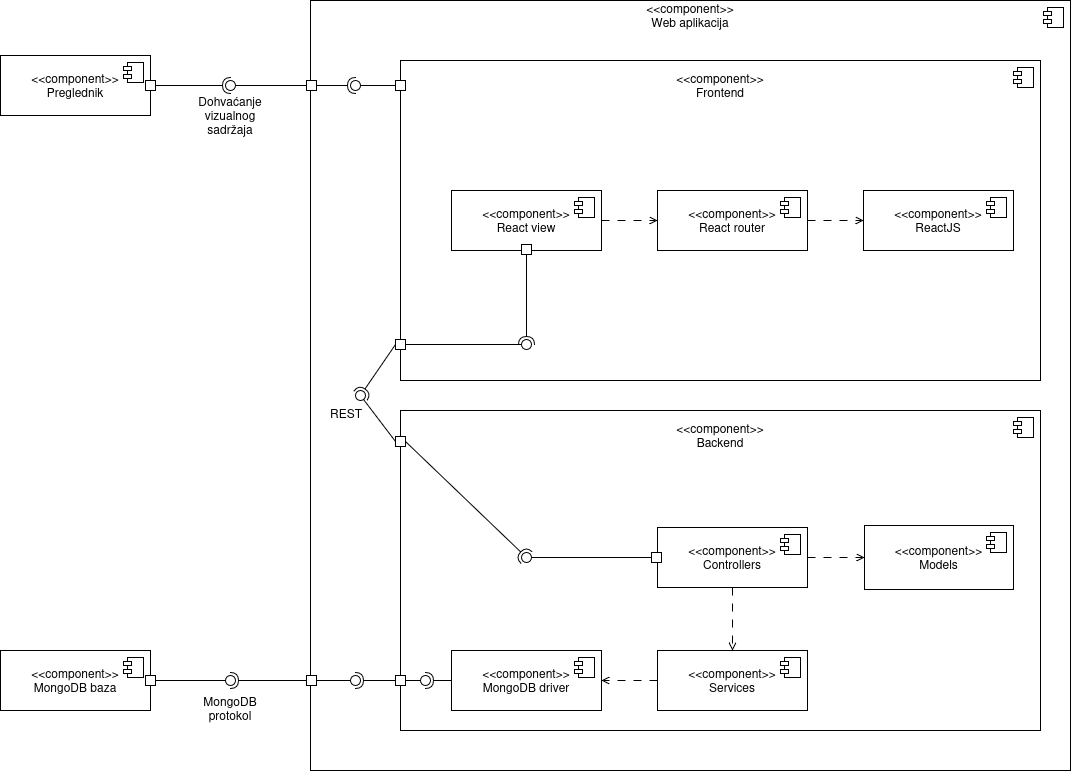

The diagram above was exported from draw.io. Its source (the exported page's mxGraphModel, read from the mxfile embedded in the PNG):
<mxGraphModel dx="2112" dy="1103" grid="0" gridSize="10" guides="1" tooltips="1" connect="1" arrows="1" fold="1" page="1" pageScale="1" pageWidth="1654" pageHeight="2336" math="0" shadow="0">
  <root>
    <mxCell id="0" />
    <mxCell id="1" parent="0" />
    <mxCell id="iMIzH0ptI1DcMsv8-o-U-7" parent="1" style="html=1;dropTarget=0;whiteSpace=wrap;movable=0;resizable=0;rotatable=0;deletable=0;editable=0;locked=1;connectable=0;" value="" vertex="1">
      <mxGeometry height="770" width="760" x="460" y="270" as="geometry" />
    </mxCell>
    <mxCell id="iMIzH0ptI1DcMsv8-o-U-8" parent="iMIzH0ptI1DcMsv8-o-U-7" style="shape=module;jettyWidth=8;jettyHeight=4;" value="" vertex="1">
      <mxGeometry height="20" relative="1" width="20" x="1" as="geometry">
        <mxPoint x="-27" y="7" as="offset" />
      </mxGeometry>
    </mxCell>
    <mxCell id="iMIzH0ptI1DcMsv8-o-U-9" parent="1" style="text;html=1;whiteSpace=wrap;strokeColor=none;fillColor=none;align=center;verticalAlign=middle;rounded=0;" value="&lt;div&gt;&amp;lt;&amp;lt;component&amp;gt;&amp;gt;&lt;/div&gt;&lt;div&gt;Web aplikacija&lt;/div&gt;" vertex="1">
      <mxGeometry height="30" width="90" x="795" y="270" as="geometry" />
    </mxCell>
    <mxCell id="iMIzH0ptI1DcMsv8-o-U-10" parent="1" style="html=1;dropTarget=0;whiteSpace=wrap;movable=1;resizable=1;rotatable=1;deletable=1;editable=1;locked=0;connectable=1;" value="" vertex="1">
      <mxGeometry height="320" width="640" x="550" y="330" as="geometry" />
    </mxCell>
    <mxCell id="iMIzH0ptI1DcMsv8-o-U-11" parent="iMIzH0ptI1DcMsv8-o-U-10" style="shape=module;jettyWidth=8;jettyHeight=4;" value="" vertex="1">
      <mxGeometry height="20" relative="1" width="20" x="1" as="geometry">
        <mxPoint x="-27" y="7" as="offset" />
      </mxGeometry>
    </mxCell>
    <mxCell id="iMIzH0ptI1DcMsv8-o-U-12" parent="1" style="html=1;dropTarget=0;whiteSpace=wrap;" value="" vertex="1">
      <mxGeometry height="320" width="640" x="550" y="680" as="geometry" />
    </mxCell>
    <mxCell id="iMIzH0ptI1DcMsv8-o-U-13" parent="iMIzH0ptI1DcMsv8-o-U-12" style="shape=module;jettyWidth=8;jettyHeight=4;" value="" vertex="1">
      <mxGeometry height="20" relative="1" width="20" x="1" as="geometry">
        <mxPoint x="-27" y="7" as="offset" />
      </mxGeometry>
    </mxCell>
    <mxCell id="iMIzH0ptI1DcMsv8-o-U-15" parent="1" style="text;html=1;whiteSpace=wrap;strokeColor=none;fillColor=none;align=center;verticalAlign=middle;rounded=0;" value="&lt;div&gt;&amp;lt;&amp;lt;component&amp;gt;&amp;gt;&lt;/div&gt;&lt;div&gt;Frontend&lt;/div&gt;" vertex="1">
      <mxGeometry height="30" width="90" x="825" y="340" as="geometry" />
    </mxCell>
    <mxCell id="iMIzH0ptI1DcMsv8-o-U-16" parent="1" style="text;html=1;whiteSpace=wrap;strokeColor=none;fillColor=none;align=center;verticalAlign=middle;rounded=0;" value="&lt;div&gt;&amp;lt;&amp;lt;component&amp;gt;&amp;gt;&lt;/div&gt;&lt;div&gt;Backend&lt;/div&gt;" vertex="1">
      <mxGeometry height="30" width="90" x="825" y="690" as="geometry" />
    </mxCell>
    <mxCell id="iMIzH0ptI1DcMsv8-o-U-24" edge="1" parent="1" source="iMIzH0ptI1DcMsv8-o-U-49" style="rounded=0;orthogonalLoop=1;jettySize=auto;html=1;endArrow=halfCircle;endFill=0;endSize=6;strokeWidth=1;sketch=0;exitX=0;exitY=0.5;exitDx=0;exitDy=0;" value="">
      <mxGeometry relative="1" as="geometry">
        <mxPoint x="540.0000000000001" y="610.0000000000001" as="sourcePoint" />
        <mxPoint x="510" y="665" as="targetPoint" />
      </mxGeometry>
    </mxCell>
    <mxCell id="iMIzH0ptI1DcMsv8-o-U-25" edge="1" parent="1" source="iMIzH0ptI1DcMsv8-o-U-48" style="rounded=0;orthogonalLoop=1;jettySize=auto;html=1;endArrow=oval;endFill=0;sketch=0;sourcePerimeterSpacing=0;targetPerimeterSpacing=0;endSize=10;exitX=0;exitY=0.5;exitDx=0;exitDy=0;" value="">
      <mxGeometry relative="1" as="geometry">
        <mxPoint x="540.0000000000001" y="710.0000000000001" as="sourcePoint" />
        <mxPoint x="510" y="665" as="targetPoint" />
      </mxGeometry>
    </mxCell>
    <mxCell id="iMIzH0ptI1DcMsv8-o-U-26" parent="1" style="ellipse;whiteSpace=wrap;html=1;align=center;aspect=fixed;fillColor=none;strokeColor=none;resizable=0;perimeter=centerPerimeter;rotatable=0;allowArrows=0;points=[];outlineConnect=1;" value="" vertex="1">
      <mxGeometry height="10" width="10" x="510" y="630" as="geometry" />
    </mxCell>
    <mxCell id="iMIzH0ptI1DcMsv8-o-U-29" parent="1" style="html=1;dropTarget=0;whiteSpace=wrap;" value="&lt;div&gt;&amp;lt;&amp;lt;component&amp;gt;&amp;gt;&lt;/div&gt;&lt;div&gt;MongoDB driver&lt;/div&gt;" vertex="1">
      <mxGeometry height="60" width="150" x="601" y="920" as="geometry" />
    </mxCell>
    <mxCell id="iMIzH0ptI1DcMsv8-o-U-30" parent="iMIzH0ptI1DcMsv8-o-U-29" style="shape=module;jettyWidth=8;jettyHeight=4;" value="" vertex="1">
      <mxGeometry height="20" relative="1" width="20" x="1" as="geometry">
        <mxPoint x="-27" y="7" as="offset" />
      </mxGeometry>
    </mxCell>
    <mxCell id="iMIzH0ptI1DcMsv8-o-U-31" parent="1" style="html=1;dropTarget=0;whiteSpace=wrap;" value="&lt;div&gt;&amp;lt;&amp;lt;component&amp;gt;&amp;gt;&lt;/div&gt;&lt;div&gt;MongoDB baza&lt;/div&gt;" vertex="1">
      <mxGeometry height="60" width="150" x="150" y="920" as="geometry" />
    </mxCell>
    <mxCell id="iMIzH0ptI1DcMsv8-o-U-32" parent="iMIzH0ptI1DcMsv8-o-U-31" style="shape=module;jettyWidth=8;jettyHeight=4;" value="" vertex="1">
      <mxGeometry height="20" relative="1" width="20" x="1" as="geometry">
        <mxPoint x="-27" y="7" as="offset" />
      </mxGeometry>
    </mxCell>
    <mxCell id="iMIzH0ptI1DcMsv8-o-U-33" parent="1" style="whiteSpace=wrap;html=1;aspect=fixed;" value="" vertex="1">
      <mxGeometry height="10" width="10" x="545" y="945" as="geometry" />
    </mxCell>
    <mxCell id="iMIzH0ptI1DcMsv8-o-U-35" edge="1" parent="1" source="iMIzH0ptI1DcMsv8-o-U-33" style="rounded=0;orthogonalLoop=1;jettySize=auto;html=1;endArrow=halfCircle;endFill=0;endSize=6;strokeWidth=1;sketch=0;exitX=0;exitY=0.5;exitDx=0;exitDy=0;" target="iMIzH0ptI1DcMsv8-o-U-37" value="">
      <mxGeometry relative="1" as="geometry">
        <mxPoint x="535" y="950" as="sourcePoint" />
      </mxGeometry>
    </mxCell>
    <mxCell id="iMIzH0ptI1DcMsv8-o-U-36" edge="1" parent="1" source="iMIzH0ptI1DcMsv8-o-U-46" style="rounded=0;orthogonalLoop=1;jettySize=auto;html=1;endArrow=oval;endFill=0;sketch=0;sourcePerimeterSpacing=0;targetPerimeterSpacing=0;endSize=10;exitX=1;exitY=0.5;exitDx=0;exitDy=0;" target="iMIzH0ptI1DcMsv8-o-U-37" value="">
      <mxGeometry relative="1" as="geometry">
        <mxPoint x="470" y="950" as="sourcePoint" />
      </mxGeometry>
    </mxCell>
    <mxCell id="iMIzH0ptI1DcMsv8-o-U-37" parent="1" style="ellipse;whiteSpace=wrap;html=1;align=center;aspect=fixed;fillColor=none;strokeColor=none;resizable=0;perimeter=centerPerimeter;rotatable=0;allowArrows=0;points=[];outlineConnect=1;" value="" vertex="1">
      <mxGeometry height="10" width="10" x="500" y="945" as="geometry" />
    </mxCell>
    <mxCell id="iMIzH0ptI1DcMsv8-o-U-38" edge="1" parent="1" source="iMIzH0ptI1DcMsv8-o-U-29" style="rounded=0;orthogonalLoop=1;jettySize=auto;html=1;endArrow=halfCircle;endFill=0;endSize=6;strokeWidth=1;sketch=0;exitX=0;exitY=0.5;exitDx=0;exitDy=0;" target="iMIzH0ptI1DcMsv8-o-U-40" value="">
      <mxGeometry relative="1" as="geometry">
        <mxPoint x="510" y="915" as="sourcePoint" />
      </mxGeometry>
    </mxCell>
    <mxCell id="iMIzH0ptI1DcMsv8-o-U-39" edge="1" parent="1" source="iMIzH0ptI1DcMsv8-o-U-33" style="rounded=0;orthogonalLoop=1;jettySize=auto;html=1;endArrow=oval;endFill=0;sketch=0;sourcePerimeterSpacing=0;targetPerimeterSpacing=0;endSize=10;exitX=1;exitY=0.5;exitDx=0;exitDy=0;" target="iMIzH0ptI1DcMsv8-o-U-40" value="">
      <mxGeometry relative="1" as="geometry">
        <mxPoint x="470" y="915" as="sourcePoint" />
      </mxGeometry>
    </mxCell>
    <mxCell id="iMIzH0ptI1DcMsv8-o-U-40" parent="1" style="ellipse;whiteSpace=wrap;html=1;align=center;aspect=fixed;fillColor=none;strokeColor=none;resizable=0;perimeter=centerPerimeter;rotatable=0;allowArrows=0;points=[];outlineConnect=1;" value="" vertex="1">
      <mxGeometry height="10" width="10" x="570" y="945" as="geometry" />
    </mxCell>
    <mxCell id="iMIzH0ptI1DcMsv8-o-U-41" edge="1" parent="1" source="iMIzH0ptI1DcMsv8-o-U-46" style="rounded=0;orthogonalLoop=1;jettySize=auto;html=1;endArrow=halfCircle;endFill=0;endSize=6;strokeWidth=1;sketch=0;exitX=0;exitY=0.5;exitDx=0;exitDy=0;" target="iMIzH0ptI1DcMsv8-o-U-43" value="">
      <mxGeometry relative="1" as="geometry">
        <mxPoint x="450" y="950" as="sourcePoint" />
      </mxGeometry>
    </mxCell>
    <mxCell id="iMIzH0ptI1DcMsv8-o-U-42" edge="1" parent="1" source="iMIzH0ptI1DcMsv8-o-U-47" style="rounded=0;orthogonalLoop=1;jettySize=auto;html=1;endArrow=oval;endFill=0;sketch=0;sourcePerimeterSpacing=0;targetPerimeterSpacing=0;endSize=10;exitX=1;exitY=0.5;exitDx=0;exitDy=0;" target="iMIzH0ptI1DcMsv8-o-U-43" value="">
      <mxGeometry relative="1" as="geometry">
        <mxPoint x="310" y="950" as="sourcePoint" />
      </mxGeometry>
    </mxCell>
    <mxCell id="iMIzH0ptI1DcMsv8-o-U-43" parent="1" style="ellipse;whiteSpace=wrap;html=1;align=center;aspect=fixed;fillColor=none;strokeColor=none;resizable=0;perimeter=centerPerimeter;rotatable=0;allowArrows=0;points=[];outlineConnect=1;" value="" vertex="1">
      <mxGeometry height="10" width="10" x="375" y="945" as="geometry" />
    </mxCell>
    <mxCell id="iMIzH0ptI1DcMsv8-o-U-46" parent="1" style="whiteSpace=wrap;html=1;aspect=fixed;" value="" vertex="1">
      <mxGeometry height="10" width="10" x="456" y="945" as="geometry" />
    </mxCell>
    <mxCell id="iMIzH0ptI1DcMsv8-o-U-47" parent="1" style="whiteSpace=wrap;html=1;aspect=fixed;" value="" vertex="1">
      <mxGeometry height="10" width="10" x="295" y="945" as="geometry" />
    </mxCell>
    <mxCell id="iMIzH0ptI1DcMsv8-o-U-48" parent="1" style="whiteSpace=wrap;html=1;aspect=fixed;" value="" vertex="1">
      <mxGeometry height="10" width="10" x="545" y="706" as="geometry" />
    </mxCell>
    <mxCell id="iMIzH0ptI1DcMsv8-o-U-49" parent="1" style="whiteSpace=wrap;html=1;aspect=fixed;" value="" vertex="1">
      <mxGeometry height="10" width="10" x="545" y="609" as="geometry" />
    </mxCell>
    <mxCell id="iMIzH0ptI1DcMsv8-o-U-50" parent="1" style="text;html=1;whiteSpace=wrap;strokeColor=none;fillColor=none;align=center;verticalAlign=middle;rounded=0;" value="REST" vertex="1">
      <mxGeometry height="30" width="60" x="466" y="668" as="geometry" />
    </mxCell>
    <mxCell id="iMIzH0ptI1DcMsv8-o-U-65" edge="1" parent="1" source="iMIzH0ptI1DcMsv8-o-U-53" style="edgeStyle=orthogonalEdgeStyle;rounded=0;orthogonalLoop=1;jettySize=auto;html=1;entryX=0;entryY=0.5;entryDx=0;entryDy=0;dashed=1;dashPattern=8 8;endArrow=open;endFill=0;" target="iMIzH0ptI1DcMsv8-o-U-55">
      <mxGeometry relative="1" as="geometry" />
    </mxCell>
    <mxCell id="iMIzH0ptI1DcMsv8-o-U-53" parent="1" style="html=1;dropTarget=0;whiteSpace=wrap;" value="&lt;div&gt;&amp;lt;&amp;lt;component&amp;gt;&amp;gt;&lt;/div&gt;&lt;div&gt;React view&lt;/div&gt;" vertex="1">
      <mxGeometry height="60" width="150" x="601" y="460" as="geometry" />
    </mxCell>
    <mxCell id="iMIzH0ptI1DcMsv8-o-U-54" parent="iMIzH0ptI1DcMsv8-o-U-53" style="shape=module;jettyWidth=8;jettyHeight=4;" value="" vertex="1">
      <mxGeometry height="20" relative="1" width="20" x="1" as="geometry">
        <mxPoint x="-27" y="7" as="offset" />
      </mxGeometry>
    </mxCell>
    <mxCell id="iMIzH0ptI1DcMsv8-o-U-66" edge="1" parent="1" source="iMIzH0ptI1DcMsv8-o-U-55" style="edgeStyle=orthogonalEdgeStyle;rounded=0;orthogonalLoop=1;jettySize=auto;html=1;entryX=0;entryY=0.5;entryDx=0;entryDy=0;dashed=1;dashPattern=8 8;endArrow=open;endFill=0;" target="iMIzH0ptI1DcMsv8-o-U-57">
      <mxGeometry relative="1" as="geometry" />
    </mxCell>
    <mxCell id="iMIzH0ptI1DcMsv8-o-U-55" parent="1" style="html=1;dropTarget=0;whiteSpace=wrap;" value="&lt;div&gt;&amp;lt;&amp;lt;component&amp;gt;&amp;gt;&lt;/div&gt;&lt;div&gt;React router&lt;/div&gt;" vertex="1">
      <mxGeometry height="60" width="150" x="807" y="460" as="geometry" />
    </mxCell>
    <mxCell id="iMIzH0ptI1DcMsv8-o-U-56" parent="iMIzH0ptI1DcMsv8-o-U-55" style="shape=module;jettyWidth=8;jettyHeight=4;" value="" vertex="1">
      <mxGeometry height="20" relative="1" width="20" x="1" as="geometry">
        <mxPoint x="-27" y="7" as="offset" />
      </mxGeometry>
    </mxCell>
    <mxCell id="iMIzH0ptI1DcMsv8-o-U-57" parent="1" style="html=1;dropTarget=0;whiteSpace=wrap;" value="&lt;div&gt;&amp;lt;&amp;lt;component&amp;gt;&amp;gt;&lt;/div&gt;&lt;div&gt;ReactJS&lt;/div&gt;" vertex="1">
      <mxGeometry height="60" width="150" x="1013" y="460" as="geometry" />
    </mxCell>
    <mxCell id="iMIzH0ptI1DcMsv8-o-U-58" parent="iMIzH0ptI1DcMsv8-o-U-57" style="shape=module;jettyWidth=8;jettyHeight=4;" value="" vertex="1">
      <mxGeometry height="20" relative="1" width="20" x="1" as="geometry">
        <mxPoint x="-27" y="7" as="offset" />
      </mxGeometry>
    </mxCell>
    <mxCell id="iMIzH0ptI1DcMsv8-o-U-62" parent="1" style="whiteSpace=wrap;html=1;aspect=fixed;" value="" vertex="1">
      <mxGeometry height="10" width="10" x="671" y="514" as="geometry" />
    </mxCell>
    <mxCell id="iMIzH0ptI1DcMsv8-o-U-67" edge="1" parent="1" source="iMIzH0ptI1DcMsv8-o-U-62" style="rounded=0;orthogonalLoop=1;jettySize=auto;html=1;endArrow=halfCircle;endFill=0;endSize=6;strokeWidth=1;sketch=0;exitX=0.5;exitY=1;exitDx=0;exitDy=0;" target="iMIzH0ptI1DcMsv8-o-U-69" value="">
      <mxGeometry relative="1" as="geometry">
        <mxPoint x="682" y="585" as="sourcePoint" />
      </mxGeometry>
    </mxCell>
    <mxCell id="iMIzH0ptI1DcMsv8-o-U-68" edge="1" parent="1" source="iMIzH0ptI1DcMsv8-o-U-49" style="rounded=0;orthogonalLoop=1;jettySize=auto;html=1;endArrow=oval;endFill=0;sketch=0;sourcePerimeterSpacing=0;targetPerimeterSpacing=0;endSize=10;exitX=1;exitY=0.5;exitDx=0;exitDy=0;" target="iMIzH0ptI1DcMsv8-o-U-69" value="">
      <mxGeometry relative="1" as="geometry">
        <mxPoint x="642" y="585" as="sourcePoint" />
      </mxGeometry>
    </mxCell>
    <mxCell id="iMIzH0ptI1DcMsv8-o-U-69" parent="1" style="ellipse;whiteSpace=wrap;html=1;align=center;aspect=fixed;fillColor=none;strokeColor=none;resizable=0;perimeter=centerPerimeter;rotatable=0;allowArrows=0;points=[];outlineConnect=1;" value="" vertex="1">
      <mxGeometry height="10" width="10" x="671" y="609" as="geometry" />
    </mxCell>
    <mxCell id="iMIzH0ptI1DcMsv8-o-U-76" edge="1" parent="1" source="iMIzH0ptI1DcMsv8-o-U-70" style="edgeStyle=orthogonalEdgeStyle;rounded=0;orthogonalLoop=1;jettySize=auto;html=1;exitX=1;exitY=0.5;exitDx=0;exitDy=0;entryX=0;entryY=0.5;entryDx=0;entryDy=0;dashed=1;dashPattern=8 8;endArrow=open;endFill=0;" target="iMIzH0ptI1DcMsv8-o-U-74">
      <mxGeometry relative="1" as="geometry" />
    </mxCell>
    <mxCell id="iMIzH0ptI1DcMsv8-o-U-77" edge="1" parent="1" source="iMIzH0ptI1DcMsv8-o-U-70" style="edgeStyle=orthogonalEdgeStyle;rounded=0;orthogonalLoop=1;jettySize=auto;html=1;exitX=0.5;exitY=1;exitDx=0;exitDy=0;entryX=0.5;entryY=0;entryDx=0;entryDy=0;dashed=1;dashPattern=8 8;endArrow=open;endFill=0;" target="iMIzH0ptI1DcMsv8-o-U-72">
      <mxGeometry relative="1" as="geometry" />
    </mxCell>
    <mxCell id="iMIzH0ptI1DcMsv8-o-U-70" parent="1" style="html=1;dropTarget=0;whiteSpace=wrap;" value="&lt;div&gt;&amp;lt;&amp;lt;component&amp;gt;&amp;gt;&lt;/div&gt;&lt;div&gt;Controllers&lt;/div&gt;" vertex="1">
      <mxGeometry height="60" width="150" x="807" y="797" as="geometry" />
    </mxCell>
    <mxCell id="iMIzH0ptI1DcMsv8-o-U-71" parent="iMIzH0ptI1DcMsv8-o-U-70" style="shape=module;jettyWidth=8;jettyHeight=4;" value="" vertex="1">
      <mxGeometry height="20" relative="1" width="20" x="1" as="geometry">
        <mxPoint x="-27" y="7" as="offset" />
      </mxGeometry>
    </mxCell>
    <mxCell id="iMIzH0ptI1DcMsv8-o-U-78" edge="1" parent="1" source="iMIzH0ptI1DcMsv8-o-U-72" style="edgeStyle=orthogonalEdgeStyle;rounded=0;orthogonalLoop=1;jettySize=auto;html=1;entryX=1;entryY=0.5;entryDx=0;entryDy=0;dashed=1;dashPattern=8 8;endArrow=open;endFill=0;" target="iMIzH0ptI1DcMsv8-o-U-29">
      <mxGeometry relative="1" as="geometry" />
    </mxCell>
    <mxCell id="iMIzH0ptI1DcMsv8-o-U-72" parent="1" style="html=1;dropTarget=0;whiteSpace=wrap;" value="&lt;div&gt;&amp;lt;&amp;lt;component&amp;gt;&amp;gt;&lt;/div&gt;&lt;div&gt;Services&lt;/div&gt;" vertex="1">
      <mxGeometry height="60" width="150" x="807" y="920" as="geometry" />
    </mxCell>
    <mxCell id="iMIzH0ptI1DcMsv8-o-U-73" parent="iMIzH0ptI1DcMsv8-o-U-72" style="shape=module;jettyWidth=8;jettyHeight=4;" value="" vertex="1">
      <mxGeometry height="20" relative="1" width="20" x="1" as="geometry">
        <mxPoint x="-27" y="7" as="offset" />
      </mxGeometry>
    </mxCell>
    <mxCell id="iMIzH0ptI1DcMsv8-o-U-74" parent="1" style="html=1;dropTarget=0;whiteSpace=wrap;" value="&lt;div&gt;&amp;lt;&amp;lt;component&amp;gt;&amp;gt;&lt;/div&gt;&lt;div&gt;Models&lt;/div&gt;" vertex="1">
      <mxGeometry height="64" width="149" x="1014" y="795" as="geometry" />
    </mxCell>
    <mxCell id="iMIzH0ptI1DcMsv8-o-U-75" parent="iMIzH0ptI1DcMsv8-o-U-74" style="shape=module;jettyWidth=8;jettyHeight=4;" value="" vertex="1">
      <mxGeometry height="20" relative="1" width="20" x="1" as="geometry">
        <mxPoint x="-27" y="7" as="offset" />
      </mxGeometry>
    </mxCell>
    <mxCell id="iMIzH0ptI1DcMsv8-o-U-79" edge="1" parent="1" source="iMIzH0ptI1DcMsv8-o-U-48" style="rounded=0;orthogonalLoop=1;jettySize=auto;html=1;endArrow=halfCircle;endFill=0;endSize=6;strokeWidth=1;sketch=0;exitX=1;exitY=0.5;exitDx=0;exitDy=0;" target="iMIzH0ptI1DcMsv8-o-U-81" value="">
      <mxGeometry relative="1" as="geometry">
        <mxPoint x="774" y="793" as="sourcePoint" />
      </mxGeometry>
    </mxCell>
    <mxCell id="iMIzH0ptI1DcMsv8-o-U-80" edge="1" parent="1" source="iMIzH0ptI1DcMsv8-o-U-82" style="rounded=0;orthogonalLoop=1;jettySize=auto;html=1;endArrow=oval;endFill=0;sketch=0;sourcePerimeterSpacing=0;targetPerimeterSpacing=0;endSize=10;exitX=0;exitY=0.5;exitDx=0;exitDy=0;" target="iMIzH0ptI1DcMsv8-o-U-81" value="">
      <mxGeometry relative="1" as="geometry">
        <mxPoint x="734" y="793" as="sourcePoint" />
      </mxGeometry>
    </mxCell>
    <mxCell id="iMIzH0ptI1DcMsv8-o-U-81" parent="1" style="ellipse;whiteSpace=wrap;html=1;align=center;aspect=fixed;fillColor=none;strokeColor=none;resizable=0;perimeter=centerPerimeter;rotatable=0;allowArrows=0;points=[];outlineConnect=1;" value="" vertex="1">
      <mxGeometry height="10" width="10" x="671" y="822" as="geometry" />
    </mxCell>
    <mxCell id="iMIzH0ptI1DcMsv8-o-U-82" parent="1" style="whiteSpace=wrap;html=1;aspect=fixed;" value="" vertex="1">
      <mxGeometry height="10" width="10" x="801" y="822" as="geometry" />
    </mxCell>
    <mxCell id="iMIzH0ptI1DcMsv8-o-U-83" parent="1" style="text;html=1;whiteSpace=wrap;strokeColor=none;fillColor=none;align=center;verticalAlign=middle;rounded=0;" value="MongoDB protokol" vertex="1">
      <mxGeometry height="30" width="60" x="350" y="963" as="geometry" />
    </mxCell>
    <mxCell id="iMIzH0ptI1DcMsv8-o-U-84" parent="1" style="html=1;dropTarget=0;whiteSpace=wrap;" value="&lt;div&gt;&amp;lt;&amp;lt;component&amp;gt;&amp;gt;&lt;/div&gt;&lt;div&gt;Preglednik&lt;/div&gt;" vertex="1">
      <mxGeometry height="60" width="150" x="150" y="325" as="geometry" />
    </mxCell>
    <mxCell id="iMIzH0ptI1DcMsv8-o-U-85" parent="iMIzH0ptI1DcMsv8-o-U-84" style="shape=module;jettyWidth=8;jettyHeight=4;" value="" vertex="1">
      <mxGeometry height="20" relative="1" width="20" x="1" as="geometry">
        <mxPoint x="-27" y="7" as="offset" />
      </mxGeometry>
    </mxCell>
    <mxCell id="iMIzH0ptI1DcMsv8-o-U-86" parent="1" style="whiteSpace=wrap;html=1;aspect=fixed;" value="" vertex="1">
      <mxGeometry height="10" width="10" x="295" y="350" as="geometry" />
    </mxCell>
    <mxCell id="iMIzH0ptI1DcMsv8-o-U-87" parent="1" style="whiteSpace=wrap;html=1;aspect=fixed;" value="" vertex="1">
      <mxGeometry height="10" width="10" x="456" y="350" as="geometry" />
    </mxCell>
    <mxCell id="iMIzH0ptI1DcMsv8-o-U-88" parent="1" style="whiteSpace=wrap;html=1;aspect=fixed;" value="" vertex="1">
      <mxGeometry height="10" width="10" x="545" y="350" as="geometry" />
    </mxCell>
    <mxCell id="iMIzH0ptI1DcMsv8-o-U-89" edge="1" parent="1" source="iMIzH0ptI1DcMsv8-o-U-86" style="rounded=0;orthogonalLoop=1;jettySize=auto;html=1;endArrow=halfCircle;endFill=0;endSize=6;strokeWidth=1;sketch=0;exitX=1;exitY=0.5;exitDx=0;exitDy=0;" target="iMIzH0ptI1DcMsv8-o-U-91" value="">
      <mxGeometry relative="1" as="geometry">
        <mxPoint x="488" y="425" as="sourcePoint" />
      </mxGeometry>
    </mxCell>
    <mxCell id="iMIzH0ptI1DcMsv8-o-U-90" edge="1" parent="1" source="iMIzH0ptI1DcMsv8-o-U-87" style="rounded=0;orthogonalLoop=1;jettySize=auto;html=1;endArrow=oval;endFill=0;sketch=0;sourcePerimeterSpacing=0;targetPerimeterSpacing=0;endSize=10;exitX=0;exitY=0.5;exitDx=0;exitDy=0;" target="iMIzH0ptI1DcMsv8-o-U-91" value="">
      <mxGeometry relative="1" as="geometry">
        <mxPoint x="448" y="425" as="sourcePoint" />
      </mxGeometry>
    </mxCell>
    <mxCell id="iMIzH0ptI1DcMsv8-o-U-91" parent="1" style="ellipse;whiteSpace=wrap;html=1;align=center;aspect=fixed;fillColor=none;strokeColor=none;resizable=0;perimeter=centerPerimeter;rotatable=0;allowArrows=0;points=[];outlineConnect=1;" value="" vertex="1">
      <mxGeometry height="10" width="10" x="375" y="350" as="geometry" />
    </mxCell>
    <mxCell id="iMIzH0ptI1DcMsv8-o-U-92" edge="1" parent="1" source="iMIzH0ptI1DcMsv8-o-U-87" style="rounded=0;orthogonalLoop=1;jettySize=auto;html=1;endArrow=halfCircle;endFill=0;endSize=6;strokeWidth=1;sketch=0;exitX=1;exitY=0.5;exitDx=0;exitDy=0;" target="iMIzH0ptI1DcMsv8-o-U-94" value="">
      <mxGeometry relative="1" as="geometry">
        <mxPoint x="488" y="425" as="sourcePoint" />
      </mxGeometry>
    </mxCell>
    <mxCell id="iMIzH0ptI1DcMsv8-o-U-93" edge="1" parent="1" source="iMIzH0ptI1DcMsv8-o-U-88" style="rounded=0;orthogonalLoop=1;jettySize=auto;html=1;endArrow=oval;endFill=0;sketch=0;sourcePerimeterSpacing=0;targetPerimeterSpacing=0;endSize=10;exitX=0;exitY=0.5;exitDx=0;exitDy=0;" target="iMIzH0ptI1DcMsv8-o-U-94" value="">
      <mxGeometry relative="1" as="geometry">
        <mxPoint x="448" y="425" as="sourcePoint" />
      </mxGeometry>
    </mxCell>
    <mxCell id="iMIzH0ptI1DcMsv8-o-U-94" parent="1" style="ellipse;whiteSpace=wrap;html=1;align=center;aspect=fixed;fillColor=none;strokeColor=none;resizable=0;perimeter=centerPerimeter;rotatable=0;allowArrows=0;points=[];outlineConnect=1;" value="" vertex="1">
      <mxGeometry height="10" width="10" x="500" y="350" as="geometry" />
    </mxCell>
    <mxCell id="iMIzH0ptI1DcMsv8-o-U-95" parent="1" style="text;html=1;whiteSpace=wrap;strokeColor=none;fillColor=none;align=center;verticalAlign=middle;rounded=0;" value="Dohvaćanje vizualnog sadržaja" vertex="1">
      <mxGeometry height="30" width="60" x="350" y="370" as="geometry" />
    </mxCell>
  </root>
</mxGraphModel>